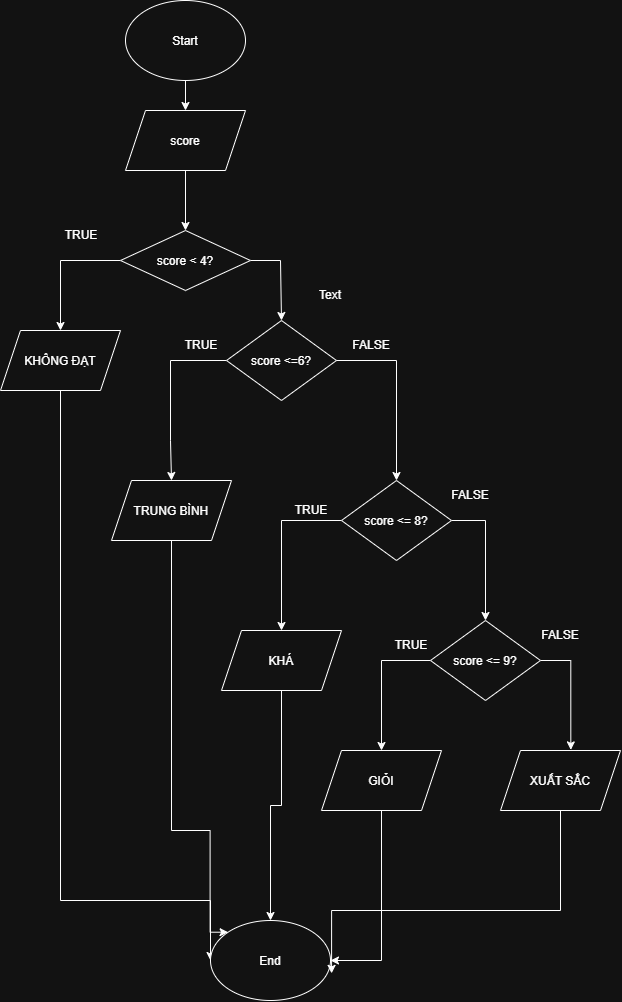

The diagram above was exported from draw.io. Its source (the exported page's mxGraphModel, read from the mxfile embedded in the PNG):
<mxGraphModel dx="1775" dy="1089" grid="1" gridSize="10" guides="1" tooltips="1" connect="1" arrows="1" fold="1" page="1" pageScale="1" pageWidth="827" pageHeight="1169" math="0" shadow="0">
  <root>
    <mxCell id="0" />
    <mxCell id="1" parent="0" />
    <mxCell id="KBuHh3byOBgEnUaEYQgT-14" edge="1" parent="1" source="KBuHh3byOBgEnUaEYQgT-1" style="edgeStyle=orthogonalEdgeStyle;rounded=0;orthogonalLoop=1;jettySize=auto;html=1;" target="KBuHh3byOBgEnUaEYQgT-2" value="">
      <mxGeometry relative="1" as="geometry" />
    </mxCell>
    <mxCell id="KBuHh3byOBgEnUaEYQgT-1" parent="1" style="ellipse;whiteSpace=wrap;html=1;shapeInside=1;" value="Start" vertex="1">
      <mxGeometry height="80" width="120" x="365" as="geometry" />
    </mxCell>
    <mxCell id="KBuHh3byOBgEnUaEYQgT-15" edge="1" parent="1" source="KBuHh3byOBgEnUaEYQgT-2" style="edgeStyle=orthogonalEdgeStyle;rounded=0;orthogonalLoop=1;jettySize=auto;html=1;" target="KBuHh3byOBgEnUaEYQgT-3" value="">
      <mxGeometry relative="1" as="geometry" />
    </mxCell>
    <mxCell id="KBuHh3byOBgEnUaEYQgT-2" parent="1" style="shape=parallelogram;perimeter=parallelogramPerimeter;whiteSpace=wrap;html=1;shapeInside=1;fixedSize=1;" value="score" vertex="1">
      <mxGeometry height="60" width="120" x="365" y="110" as="geometry" />
    </mxCell>
    <mxCell id="KBuHh3byOBgEnUaEYQgT-16" edge="1" parent="1" source="KBuHh3byOBgEnUaEYQgT-3" style="edgeStyle=orthogonalEdgeStyle;rounded=0;orthogonalLoop=1;jettySize=auto;html=1;entryX=0.5;entryY=0;entryDx=0;entryDy=0;" target="KBuHh3byOBgEnUaEYQgT-4">
      <mxGeometry relative="1" as="geometry">
        <Array as="points">
          <mxPoint x="300" y="260" />
        </Array>
      </mxGeometry>
    </mxCell>
    <mxCell id="KBuHh3byOBgEnUaEYQgT-17" edge="1" parent="1" source="KBuHh3byOBgEnUaEYQgT-3" style="edgeStyle=orthogonalEdgeStyle;rounded=0;orthogonalLoop=1;jettySize=auto;html=1;entryX=0.5;entryY=0;entryDx=0;entryDy=0;" target="KBuHh3byOBgEnUaEYQgT-5">
      <mxGeometry relative="1" as="geometry">
        <Array as="points">
          <mxPoint x="520" y="260" />
        </Array>
      </mxGeometry>
    </mxCell>
    <mxCell id="KBuHh3byOBgEnUaEYQgT-3" parent="1" style="rhombus;whiteSpace=wrap;html=1;shapeInside=1;" value="score &amp;lt; 4?" vertex="1">
      <mxGeometry height="60" width="130" x="360" y="230" as="geometry" />
    </mxCell>
    <mxCell id="KBuHh3byOBgEnUaEYQgT-26" edge="1" parent="1" source="KBuHh3byOBgEnUaEYQgT-4" style="edgeStyle=orthogonalEdgeStyle;rounded=0;orthogonalLoop=1;jettySize=auto;html=1;entryX=0;entryY=0.5;entryDx=0;entryDy=0;" target="KBuHh3byOBgEnUaEYQgT-13">
      <mxGeometry relative="1" as="geometry">
        <Array as="points">
          <mxPoint x="300" y="900" />
        </Array>
      </mxGeometry>
    </mxCell>
    <mxCell id="KBuHh3byOBgEnUaEYQgT-4" parent="1" style="shape=parallelogram;perimeter=parallelogramPerimeter;whiteSpace=wrap;html=1;shapeInside=1;fixedSize=1;" value="KHÔNG ĐẠT" vertex="1">
      <mxGeometry height="60" width="120" x="240" y="330" as="geometry" />
    </mxCell>
    <mxCell id="KBuHh3byOBgEnUaEYQgT-18" edge="1" parent="1" source="KBuHh3byOBgEnUaEYQgT-5" style="edgeStyle=orthogonalEdgeStyle;rounded=0;orthogonalLoop=1;jettySize=auto;html=1;entryX=0.5;entryY=0;entryDx=0;entryDy=0;" target="KBuHh3byOBgEnUaEYQgT-6">
      <mxGeometry relative="1" as="geometry">
        <Array as="points">
          <mxPoint x="410" y="360" />
          <mxPoint x="410" y="440" />
          <mxPoint x="411" y="440" />
        </Array>
      </mxGeometry>
    </mxCell>
    <mxCell id="KBuHh3byOBgEnUaEYQgT-19" edge="1" parent="1" style="edgeStyle=orthogonalEdgeStyle;rounded=0;orthogonalLoop=1;jettySize=auto;html=1;entryX=0.5;entryY=0;entryDx=0;entryDy=0;" target="KBuHh3byOBgEnUaEYQgT-7">
      <mxGeometry relative="1" as="geometry">
        <mxPoint x="560" y="360" as="sourcePoint" />
        <mxPoint x="640" y="430" as="targetPoint" />
      </mxGeometry>
    </mxCell>
    <mxCell id="KBuHh3byOBgEnUaEYQgT-5" parent="1" style="rhombus;whiteSpace=wrap;html=1;shapeInside=1;" value="score &amp;lt;=6?" vertex="1">
      <mxGeometry height="80" width="110" x="466" y="320" as="geometry" />
    </mxCell>
    <mxCell id="KBuHh3byOBgEnUaEYQgT-27" edge="1" parent="1" source="KBuHh3byOBgEnUaEYQgT-6" style="edgeStyle=orthogonalEdgeStyle;rounded=0;orthogonalLoop=1;jettySize=auto;html=1;entryX=0;entryY=0;entryDx=0;entryDy=0;" target="KBuHh3byOBgEnUaEYQgT-13">
      <mxGeometry relative="1" as="geometry">
        <Array as="points">
          <mxPoint x="411" y="830" />
          <mxPoint x="449.6" y="830" />
        </Array>
      </mxGeometry>
    </mxCell>
    <mxCell id="KBuHh3byOBgEnUaEYQgT-6" parent="1" style="shape=parallelogram;perimeter=parallelogramPerimeter;whiteSpace=wrap;html=1;shapeInside=1;fixedSize=1;" value="TRUNG BÌNH" vertex="1">
      <mxGeometry height="60" width="120" x="351" y="480" as="geometry" />
    </mxCell>
    <mxCell id="KBuHh3byOBgEnUaEYQgT-21" edge="1" parent="1" source="KBuHh3byOBgEnUaEYQgT-7" style="edgeStyle=orthogonalEdgeStyle;rounded=0;orthogonalLoop=1;jettySize=auto;html=1;exitX=0;exitY=0.5;exitDx=0;exitDy=0;" target="KBuHh3byOBgEnUaEYQgT-8">
      <mxGeometry relative="1" as="geometry" />
    </mxCell>
    <mxCell id="KBuHh3byOBgEnUaEYQgT-22" edge="1" parent="1" source="KBuHh3byOBgEnUaEYQgT-7" style="edgeStyle=orthogonalEdgeStyle;rounded=0;orthogonalLoop=1;jettySize=auto;html=1;entryX=0.5;entryY=0;entryDx=0;entryDy=0;" target="KBuHh3byOBgEnUaEYQgT-10">
      <mxGeometry relative="1" as="geometry">
        <Array as="points">
          <mxPoint x="725" y="520" />
        </Array>
      </mxGeometry>
    </mxCell>
    <mxCell id="KBuHh3byOBgEnUaEYQgT-7" parent="1" style="rhombus;whiteSpace=wrap;html=1;shapeInside=1;" value="score &amp;lt;= 8?" vertex="1">
      <mxGeometry height="80" width="110" x="581" y="480" as="geometry" />
    </mxCell>
    <mxCell id="KBuHh3byOBgEnUaEYQgT-28" edge="1" parent="1" source="KBuHh3byOBgEnUaEYQgT-8" style="edgeStyle=orthogonalEdgeStyle;rounded=0;orthogonalLoop=1;jettySize=auto;html=1;" target="KBuHh3byOBgEnUaEYQgT-13">
      <mxGeometry relative="1" as="geometry" />
    </mxCell>
    <mxCell id="KBuHh3byOBgEnUaEYQgT-8" parent="1" style="shape=parallelogram;perimeter=parallelogramPerimeter;whiteSpace=wrap;html=1;shapeInside=1;fixedSize=1;" value="KHÁ" vertex="1">
      <mxGeometry height="60" width="120" x="461" y="630" as="geometry" />
    </mxCell>
    <mxCell id="KBuHh3byOBgEnUaEYQgT-24" edge="1" parent="1" style="edgeStyle=orthogonalEdgeStyle;rounded=0;orthogonalLoop=1;jettySize=auto;html=1;entryX=0.5;entryY=0;entryDx=0;entryDy=0;" target="KBuHh3byOBgEnUaEYQgT-11">
      <mxGeometry relative="1" x="-0.0769" as="geometry">
        <Array as="points">
          <mxPoint x="621" y="660" />
        </Array>
        <mxPoint x="670" y="660" as="sourcePoint" />
        <mxPoint x="581" y="710" as="targetPoint" />
      </mxGeometry>
    </mxCell>
    <mxCell id="KBuHh3byOBgEnUaEYQgT-25" edge="1" parent="1" source="KBuHh3byOBgEnUaEYQgT-10" style="edgeStyle=orthogonalEdgeStyle;rounded=0;orthogonalLoop=1;jettySize=auto;html=1;entryX=0.586;entryY=-0.01;entryDx=0;entryDy=0;entryPerimeter=0;" target="KBuHh3byOBgEnUaEYQgT-12">
      <mxGeometry relative="1" as="geometry">
        <Array as="points">
          <mxPoint x="810.3" y="660" />
        </Array>
        <mxPoint x="810" y="740" as="targetPoint" />
      </mxGeometry>
    </mxCell>
    <mxCell id="KBuHh3byOBgEnUaEYQgT-10" parent="1" style="rhombus;whiteSpace=wrap;html=1;shapeInside=1;" value="score &amp;lt;= 9?" vertex="1">
      <mxGeometry height="80" width="110" x="670" y="620" as="geometry" />
    </mxCell>
    <mxCell id="KBuHh3byOBgEnUaEYQgT-29" edge="1" parent="1" source="KBuHh3byOBgEnUaEYQgT-11" style="edgeStyle=orthogonalEdgeStyle;rounded=0;orthogonalLoop=1;jettySize=auto;html=1;entryX=1;entryY=0.5;entryDx=0;entryDy=0;" target="KBuHh3byOBgEnUaEYQgT-13">
      <mxGeometry relative="1" as="geometry" />
    </mxCell>
    <mxCell id="KBuHh3byOBgEnUaEYQgT-11" parent="1" style="shape=parallelogram;perimeter=parallelogramPerimeter;whiteSpace=wrap;html=1;shapeInside=1;fixedSize=1;" value="GIỎI" vertex="1">
      <mxGeometry height="60" width="120" x="561" y="750" as="geometry" />
    </mxCell>
    <mxCell id="KBuHh3byOBgEnUaEYQgT-12" parent="1" style="shape=parallelogram;perimeter=parallelogramPerimeter;whiteSpace=wrap;html=1;shapeInside=1;fixedSize=1;" value="XUẤT SẮC" vertex="1">
      <mxGeometry height="60" width="120" x="740" y="750" as="geometry" />
    </mxCell>
    <mxCell id="KBuHh3byOBgEnUaEYQgT-13" parent="1" style="ellipse;whiteSpace=wrap;html=1;shapeInside=1;" value="End" vertex="1">
      <mxGeometry height="80" width="120" x="450" y="920" as="geometry" />
    </mxCell>
    <mxCell id="KBuHh3byOBgEnUaEYQgT-30" edge="1" parent="1" source="KBuHh3byOBgEnUaEYQgT-12" style="edgeStyle=orthogonalEdgeStyle;rounded=0;orthogonalLoop=1;jettySize=auto;html=1;entryX=1.009;entryY=0.661;entryDx=0;entryDy=0;entryPerimeter=0;" target="KBuHh3byOBgEnUaEYQgT-13">
      <mxGeometry relative="1" as="geometry">
        <Array as="points">
          <mxPoint x="800" y="910" />
          <mxPoint x="571.1" y="910" />
        </Array>
      </mxGeometry>
    </mxCell>
    <mxCell id="KBuHh3byOBgEnUaEYQgT-32" parent="1" style="text;html=1;whiteSpace=wrap;strokeColor=none;fillColor=none;align=center;verticalAlign=middle;rounded=0;" value="TRUE" vertex="1">
      <mxGeometry height="30" width="60" x="291" y="220" as="geometry" />
    </mxCell>
    <mxCell id="KBuHh3byOBgEnUaEYQgT-33" parent="1" style="text;html=1;whiteSpace=wrap;strokeColor=none;fillColor=none;align=center;verticalAlign=middle;rounded=0;" value="Text" vertex="1">
      <mxGeometry height="30" width="60" x="540" y="280" as="geometry" />
    </mxCell>
    <mxCell id="KBuHh3byOBgEnUaEYQgT-37" parent="1" style="text;html=1;whiteSpace=wrap;strokeColor=none;fillColor=none;align=center;verticalAlign=middle;rounded=0;" value="FALSE" vertex="1">
      <mxGeometry height="30" width="60" x="581" y="330" as="geometry" />
    </mxCell>
    <mxCell id="KBuHh3byOBgEnUaEYQgT-38" parent="1" style="text;html=1;whiteSpace=wrap;strokeColor=none;fillColor=none;align=center;verticalAlign=middle;rounded=0;" value="FALSE" vertex="1">
      <mxGeometry height="30" width="60" x="680" y="480" as="geometry" />
    </mxCell>
    <mxCell id="KBuHh3byOBgEnUaEYQgT-39" parent="1" style="text;html=1;whiteSpace=wrap;strokeColor=none;fillColor=none;align=center;verticalAlign=middle;rounded=0;" value="FALSE" vertex="1">
      <mxGeometry height="30" width="60" x="770" y="620" as="geometry" />
    </mxCell>
    <mxCell id="KBuHh3byOBgEnUaEYQgT-34" parent="1" style="text;html=1;whiteSpace=wrap;strokeColor=none;fillColor=none;align=center;verticalAlign=middle;rounded=0;" value="TRUE" vertex="1">
      <mxGeometry height="30" width="60" x="411" y="330" as="geometry" />
    </mxCell>
    <mxCell id="KBuHh3byOBgEnUaEYQgT-35" parent="1" style="text;html=1;whiteSpace=wrap;strokeColor=none;fillColor=none;align=center;verticalAlign=middle;rounded=0;" value="TRUE" vertex="1">
      <mxGeometry height="30" width="60" x="521" y="495" as="geometry" />
    </mxCell>
    <mxCell id="KBuHh3byOBgEnUaEYQgT-36" parent="1" style="text;html=1;whiteSpace=wrap;strokeColor=none;fillColor=none;align=center;verticalAlign=middle;rounded=0;" value="TRUE" vertex="1">
      <mxGeometry height="30" width="60" x="621" y="630" as="geometry" />
    </mxCell>
  </root>
</mxGraphModel>